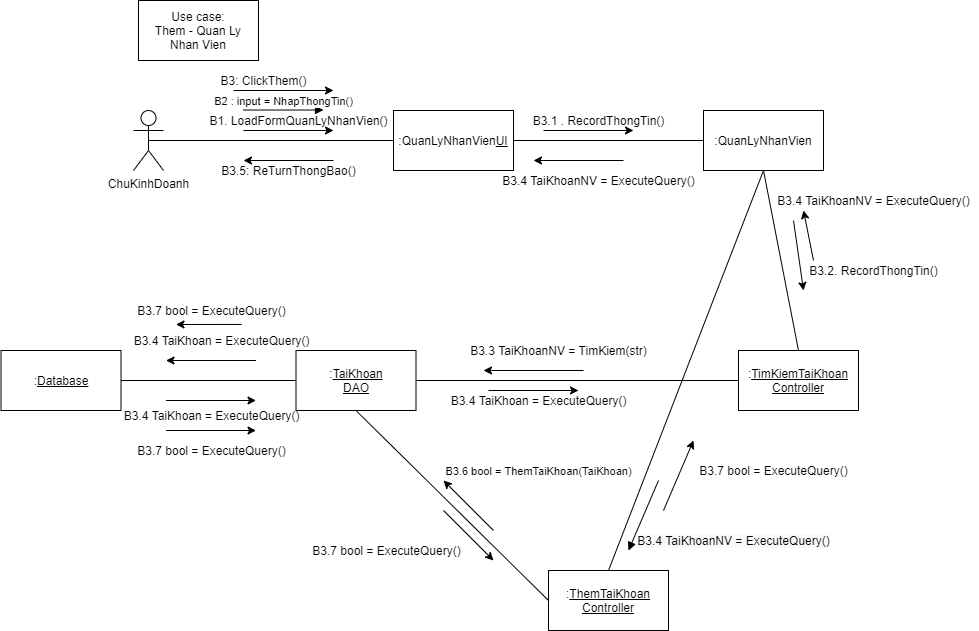

The diagram above was exported from draw.io. Its source (the exported page's mxGraphModel, read from the mxfile embedded in the PNG):
<mxGraphModel dx="1874" dy="592" grid="1" gridSize="10" guides="1" tooltips="1" connect="1" arrows="1" fold="1" page="1" pageScale="1" pageWidth="850" pageHeight="1100" math="0" shadow="0">
  <root>
    <mxCell id="qG5Vo85Q3ei9EfcNEBlT-0" />
    <mxCell id="qG5Vo85Q3ei9EfcNEBlT-1" parent="qG5Vo85Q3ei9EfcNEBlT-0" />
    <mxCell id="SsfazZ-B_QEJ8ZpqQCJl-0" value="ChuKinhDoanh" style="shape=umlActor;verticalLabelPosition=bottom;verticalAlign=top;html=1;outlineConnect=0;" parent="qG5Vo85Q3ei9EfcNEBlT-1" vertex="1">
      <mxGeometry x="10" y="160" width="30" height="60" as="geometry" />
    </mxCell>
    <mxCell id="SsfazZ-B_QEJ8ZpqQCJl-1" value=":QuanLyNhanVien&lt;u&gt;UI&lt;/u&gt;" style="rounded=0;whiteSpace=wrap;html=1;" parent="qG5Vo85Q3ei9EfcNEBlT-1" vertex="1">
      <mxGeometry x="270" y="160" width="120" height="60" as="geometry" />
    </mxCell>
    <mxCell id="SsfazZ-B_QEJ8ZpqQCJl-2" value=":QuanLyNhanVien&lt;u&gt;&lt;br&gt;&lt;/u&gt;" style="rounded=0;whiteSpace=wrap;html=1;" parent="qG5Vo85Q3ei9EfcNEBlT-1" vertex="1">
      <mxGeometry x="580" y="160" width="120" height="60" as="geometry" />
    </mxCell>
    <mxCell id="SsfazZ-B_QEJ8ZpqQCJl-3" value=":&lt;u&gt;TimKiemTaiKhoan&lt;/u&gt;&lt;br&gt;&lt;u&gt;Controller&lt;/u&gt;" style="rounded=0;whiteSpace=wrap;html=1;" parent="qG5Vo85Q3ei9EfcNEBlT-1" vertex="1">
      <mxGeometry x="615" y="400" width="120" height="60" as="geometry" />
    </mxCell>
    <mxCell id="SsfazZ-B_QEJ8ZpqQCJl-4" value=":&lt;u&gt;ThemTaiKhoan&lt;/u&gt;&lt;br&gt;&lt;u&gt;Controller&lt;br&gt;&lt;/u&gt;" style="rounded=0;whiteSpace=wrap;html=1;" parent="qG5Vo85Q3ei9EfcNEBlT-1" vertex="1">
      <mxGeometry x="425" y="620" width="120" height="60" as="geometry" />
    </mxCell>
    <mxCell id="SsfazZ-B_QEJ8ZpqQCJl-5" value=":&lt;u&gt;Database&lt;/u&gt;" style="rounded=0;whiteSpace=wrap;html=1;" parent="qG5Vo85Q3ei9EfcNEBlT-1" vertex="1">
      <mxGeometry x="-122.5" y="400" width="120" height="60" as="geometry" />
    </mxCell>
    <mxCell id="SsfazZ-B_QEJ8ZpqQCJl-6" value="" style="endArrow=none;html=1;exitX=0.5;exitY=0.5;exitDx=0;exitDy=0;exitPerimeter=0;entryX=0;entryY=0.5;entryDx=0;entryDy=0;" parent="qG5Vo85Q3ei9EfcNEBlT-1" source="SsfazZ-B_QEJ8ZpqQCJl-0" target="SsfazZ-B_QEJ8ZpqQCJl-1" edge="1">
      <mxGeometry width="50" height="50" relative="1" as="geometry">
        <mxPoint x="270" y="320" as="sourcePoint" />
        <mxPoint x="320" y="270" as="targetPoint" />
      </mxGeometry>
    </mxCell>
    <mxCell id="SsfazZ-B_QEJ8ZpqQCJl-7" value="" style="endArrow=classic;html=1;" parent="qG5Vo85Q3ei9EfcNEBlT-1" edge="1">
      <mxGeometry width="50" height="50" relative="1" as="geometry">
        <mxPoint x="120" y="180" as="sourcePoint" />
        <mxPoint x="210" y="180" as="targetPoint" />
      </mxGeometry>
    </mxCell>
    <mxCell id="SsfazZ-B_QEJ8ZpqQCJl-8" value="B1. LoadFormQuanLyNhanVien()" style="text;html=1;align=center;verticalAlign=middle;resizable=0;points=[];autosize=1;" parent="qG5Vo85Q3ei9EfcNEBlT-1" vertex="1">
      <mxGeometry x="80" y="160" width="190" height="20" as="geometry" />
    </mxCell>
    <mxCell id="SsfazZ-B_QEJ8ZpqQCJl-9" value="" style="endArrow=none;html=1;entryX=0;entryY=0.5;entryDx=0;entryDy=0;exitX=1;exitY=0.5;exitDx=0;exitDy=0;" parent="qG5Vo85Q3ei9EfcNEBlT-1" source="SsfazZ-B_QEJ8ZpqQCJl-1" target="SsfazZ-B_QEJ8ZpqQCJl-2" edge="1">
      <mxGeometry width="50" height="50" relative="1" as="geometry">
        <mxPoint x="270" y="320" as="sourcePoint" />
        <mxPoint x="320" y="270" as="targetPoint" />
      </mxGeometry>
    </mxCell>
    <mxCell id="SsfazZ-B_QEJ8ZpqQCJl-10" value="" style="endArrow=classic;html=1;" parent="qG5Vo85Q3ei9EfcNEBlT-1" edge="1">
      <mxGeometry width="50" height="50" relative="1" as="geometry">
        <mxPoint x="420" y="180" as="sourcePoint" />
        <mxPoint x="510" y="180" as="targetPoint" />
      </mxGeometry>
    </mxCell>
    <mxCell id="SsfazZ-B_QEJ8ZpqQCJl-11" value="B3.1 . RecordThongTin()" style="text;html=1;align=center;verticalAlign=middle;resizable=0;points=[];autosize=1;" parent="qG5Vo85Q3ei9EfcNEBlT-1" vertex="1">
      <mxGeometry x="400" y="160" width="150" height="20" as="geometry" />
    </mxCell>
    <mxCell id="SsfazZ-B_QEJ8ZpqQCJl-12" value="" style="endArrow=classic;html=1;" parent="qG5Vo85Q3ei9EfcNEBlT-1" edge="1">
      <mxGeometry width="50" height="50" relative="1" as="geometry">
        <mxPoint x="670" y="270" as="sourcePoint" />
        <mxPoint x="680" y="340" as="targetPoint" />
      </mxGeometry>
    </mxCell>
    <mxCell id="SsfazZ-B_QEJ8ZpqQCJl-13" value="" style="endArrow=none;html=1;entryX=0.5;entryY=1;entryDx=0;entryDy=0;exitX=0.5;exitY=0;exitDx=0;exitDy=0;" parent="qG5Vo85Q3ei9EfcNEBlT-1" source="SsfazZ-B_QEJ8ZpqQCJl-3" target="SsfazZ-B_QEJ8ZpqQCJl-2" edge="1">
      <mxGeometry width="50" height="50" relative="1" as="geometry">
        <mxPoint x="390" y="360" as="sourcePoint" />
        <mxPoint x="440" y="310" as="targetPoint" />
      </mxGeometry>
    </mxCell>
    <mxCell id="SsfazZ-B_QEJ8ZpqQCJl-14" value="B3.2. RecordThongTin()" style="text;html=1;align=center;verticalAlign=middle;resizable=0;points=[];autosize=1;" parent="qG5Vo85Q3ei9EfcNEBlT-1" vertex="1">
      <mxGeometry x="680" y="310" width="140" height="20" as="geometry" />
    </mxCell>
    <mxCell id="SsfazZ-B_QEJ8ZpqQCJl-15" value="" style="endArrow=classic;html=1;" parent="qG5Vo85Q3ei9EfcNEBlT-1" edge="1">
      <mxGeometry width="50" height="50" relative="1" as="geometry">
        <mxPoint x="460" y="420" as="sourcePoint" />
        <mxPoint x="360" y="420" as="targetPoint" />
      </mxGeometry>
    </mxCell>
    <mxCell id="SsfazZ-B_QEJ8ZpqQCJl-16" value="" style="endArrow=classic;html=1;" parent="qG5Vo85Q3ei9EfcNEBlT-1" edge="1">
      <mxGeometry width="50" height="50" relative="1" as="geometry">
        <mxPoint x="132.5" y="410" as="sourcePoint" />
        <mxPoint x="42.5" y="410" as="targetPoint" />
      </mxGeometry>
    </mxCell>
    <mxCell id="SsfazZ-B_QEJ8ZpqQCJl-17" value="" style="endArrow=classic;html=1;" parent="qG5Vo85Q3ei9EfcNEBlT-1" edge="1">
      <mxGeometry width="50" height="50" relative="1" as="geometry">
        <mxPoint x="42.5" y="450" as="sourcePoint" />
        <mxPoint x="132.5" y="450" as="targetPoint" />
      </mxGeometry>
    </mxCell>
    <mxCell id="SsfazZ-B_QEJ8ZpqQCJl-18" value="" style="endArrow=classic;html=1;" parent="qG5Vo85Q3ei9EfcNEBlT-1" edge="1">
      <mxGeometry width="50" height="50" relative="1" as="geometry">
        <mxPoint x="365" y="440" as="sourcePoint" />
        <mxPoint x="455" y="440" as="targetPoint" />
      </mxGeometry>
    </mxCell>
    <mxCell id="SsfazZ-B_QEJ8ZpqQCJl-19" value="" style="endArrow=classic;html=1;" parent="qG5Vo85Q3ei9EfcNEBlT-1" edge="1">
      <mxGeometry width="50" height="50" relative="1" as="geometry">
        <mxPoint x="540" y="560" as="sourcePoint" />
        <mxPoint x="570" y="490" as="targetPoint" />
      </mxGeometry>
    </mxCell>
    <mxCell id="SsfazZ-B_QEJ8ZpqQCJl-20" value="" style="endArrow=classic;html=1;" parent="qG5Vo85Q3ei9EfcNEBlT-1" edge="1">
      <mxGeometry width="50" height="50" relative="1" as="geometry">
        <mxPoint x="500" y="210" as="sourcePoint" />
        <mxPoint x="410" y="210" as="targetPoint" />
      </mxGeometry>
    </mxCell>
    <mxCell id="SsfazZ-B_QEJ8ZpqQCJl-21" value="" style="endArrow=classic;html=1;" parent="qG5Vo85Q3ei9EfcNEBlT-1" edge="1">
      <mxGeometry width="50" height="50" relative="1" as="geometry">
        <mxPoint x="210" y="210" as="sourcePoint" />
        <mxPoint x="120" y="210" as="targetPoint" />
      </mxGeometry>
    </mxCell>
    <mxCell id="SsfazZ-B_QEJ8ZpqQCJl-22" value="B3.3 TaiKhoanNV = TimKiem(str)" style="text;html=1;align=center;verticalAlign=middle;resizable=0;points=[];autosize=1;" parent="qG5Vo85Q3ei9EfcNEBlT-1" vertex="1">
      <mxGeometry x="340" y="390" width="190" height="20" as="geometry" />
    </mxCell>
    <mxCell id="SsfazZ-B_QEJ8ZpqQCJl-23" value="B3.7 bool = ExecuteQuery()" style="text;html=1;align=center;verticalAlign=middle;resizable=0;points=[];autosize=1;" parent="qG5Vo85Q3ei9EfcNEBlT-1" vertex="1">
      <mxGeometry x="7.5" y="350" width="160" height="20" as="geometry" />
    </mxCell>
    <mxCell id="SsfazZ-B_QEJ8ZpqQCJl-24" value="B3.4 TaiKhoan = ExecuteQuery()" style="text;html=1;align=center;verticalAlign=middle;resizable=0;points=[];autosize=1;" parent="qG5Vo85Q3ei9EfcNEBlT-1" vertex="1">
      <mxGeometry x="-7.5" y="455" width="190" height="20" as="geometry" />
    </mxCell>
    <mxCell id="SsfazZ-B_QEJ8ZpqQCJl-25" value="B3.4 TaiKhoan = ExecuteQuery()" style="text;html=1;align=center;verticalAlign=middle;resizable=0;points=[];autosize=1;" parent="qG5Vo85Q3ei9EfcNEBlT-1" vertex="1">
      <mxGeometry x="320" y="440" width="190" height="20" as="geometry" />
    </mxCell>
    <mxCell id="SsfazZ-B_QEJ8ZpqQCJl-26" value="B3.4 TaiKhoanNV = ExecuteQuery()" style="text;html=1;align=center;verticalAlign=middle;resizable=0;points=[];autosize=1;" parent="qG5Vo85Q3ei9EfcNEBlT-1" vertex="1">
      <mxGeometry x="645" y="240" width="210" height="20" as="geometry" />
    </mxCell>
    <mxCell id="SsfazZ-B_QEJ8ZpqQCJl-27" value="B3.4 TaiKhoanNV = ExecuteQuery()" style="text;html=1;align=center;verticalAlign=middle;resizable=0;points=[];autosize=1;" parent="qG5Vo85Q3ei9EfcNEBlT-1" vertex="1">
      <mxGeometry x="370" y="220" width="210" height="20" as="geometry" />
    </mxCell>
    <mxCell id="SsfazZ-B_QEJ8ZpqQCJl-28" value="B3.5: ReTurnThongBao()" style="text;html=1;align=center;verticalAlign=middle;resizable=0;points=[];autosize=1;" parent="qG5Vo85Q3ei9EfcNEBlT-1" vertex="1">
      <mxGeometry x="90" y="210" width="150" height="20" as="geometry" />
    </mxCell>
    <mxCell id="SsfazZ-B_QEJ8ZpqQCJl-29" value="Use case:&lt;br&gt;Them - Quan Ly&lt;br&gt;Nhan Vien" style="rounded=0;whiteSpace=wrap;html=1;" parent="qG5Vo85Q3ei9EfcNEBlT-1" vertex="1">
      <mxGeometry x="15" y="50" width="120" height="60" as="geometry" />
    </mxCell>
    <mxCell id="SsfazZ-B_QEJ8ZpqQCJl-30" value="B2 : input = NhapThongTin()" style="html=1;verticalAlign=bottom;endArrow=block;" parent="qG5Vo85Q3ei9EfcNEBlT-1" edge="1">
      <mxGeometry width="80" relative="1" as="geometry">
        <mxPoint x="120" y="159.51999999999998" as="sourcePoint" />
        <mxPoint x="200" y="159.51999999999998" as="targetPoint" />
      </mxGeometry>
    </mxCell>
    <mxCell id="SsfazZ-B_QEJ8ZpqQCJl-31" value=":&lt;u&gt;TaiKhoan&lt;br&gt;DAO&lt;/u&gt;" style="rounded=0;whiteSpace=wrap;html=1;" parent="qG5Vo85Q3ei9EfcNEBlT-1" vertex="1">
      <mxGeometry x="172.5" y="400" width="120" height="60" as="geometry" />
    </mxCell>
    <mxCell id="SsfazZ-B_QEJ8ZpqQCJl-32" value="" style="endArrow=none;html=1;exitX=1;exitY=0.5;exitDx=0;exitDy=0;entryX=0;entryY=0.5;entryDx=0;entryDy=0;" parent="qG5Vo85Q3ei9EfcNEBlT-1" source="SsfazZ-B_QEJ8ZpqQCJl-5" target="SsfazZ-B_QEJ8ZpqQCJl-31" edge="1">
      <mxGeometry width="50" height="50" relative="1" as="geometry">
        <mxPoint x="92.5" y="460" as="sourcePoint" />
        <mxPoint x="142.5" y="410" as="targetPoint" />
      </mxGeometry>
    </mxCell>
    <mxCell id="SsfazZ-B_QEJ8ZpqQCJl-33" value="&lt;span style=&quot;font-size: 12px ; background-color: rgb(248 , 249 , 250)&quot;&gt;B3.4 TaiKhoanNV = ExecuteQuery()&lt;/span&gt;" style="html=1;verticalAlign=bottom;endArrow=block;" parent="qG5Vo85Q3ei9EfcNEBlT-1" edge="1">
      <mxGeometry x="-0.0862" y="97" width="80" relative="1" as="geometry">
        <mxPoint x="535" y="530" as="sourcePoint" />
        <mxPoint x="505" y="600" as="targetPoint" />
        <mxPoint as="offset" />
      </mxGeometry>
    </mxCell>
    <mxCell id="SsfazZ-B_QEJ8ZpqQCJl-34" value="B3.4 TaiKhoan = ExecuteQuery()" style="text;html=1;align=center;verticalAlign=middle;resizable=0;points=[];autosize=1;" parent="qG5Vo85Q3ei9EfcNEBlT-1" vertex="1">
      <mxGeometry x="2.5" y="380" width="190" height="20" as="geometry" />
    </mxCell>
    <mxCell id="SsfazZ-B_QEJ8ZpqQCJl-35" value="" style="endArrow=classic;html=1;exitX=0.691;exitY=1.197;exitDx=0;exitDy=0;exitPerimeter=0;" parent="qG5Vo85Q3ei9EfcNEBlT-1" source="SsfazZ-B_QEJ8ZpqQCJl-23" edge="1">
      <mxGeometry width="50" height="50" relative="1" as="geometry">
        <mxPoint x="192.5" y="400" as="sourcePoint" />
        <mxPoint x="52.5" y="374" as="targetPoint" />
      </mxGeometry>
    </mxCell>
    <mxCell id="SsfazZ-B_QEJ8ZpqQCJl-36" value="B3.7 bool = ExecuteQuery()" style="text;html=1;align=center;verticalAlign=middle;resizable=0;points=[];autosize=1;" parent="qG5Vo85Q3ei9EfcNEBlT-1" vertex="1">
      <mxGeometry x="7.5" y="490" width="160" height="20" as="geometry" />
    </mxCell>
    <mxCell id="SsfazZ-B_QEJ8ZpqQCJl-37" value="" style="endArrow=classic;html=1;" parent="qG5Vo85Q3ei9EfcNEBlT-1" edge="1">
      <mxGeometry width="50" height="50" relative="1" as="geometry">
        <mxPoint x="42.5" y="480" as="sourcePoint" />
        <mxPoint x="132.5" y="480" as="targetPoint" />
      </mxGeometry>
    </mxCell>
    <mxCell id="SsfazZ-B_QEJ8ZpqQCJl-38" value="B3.7 bool = ExecuteQuery()" style="text;html=1;align=center;verticalAlign=middle;resizable=0;points=[];autosize=1;" parent="qG5Vo85Q3ei9EfcNEBlT-1" vertex="1">
      <mxGeometry x="182.5" y="590" width="160" height="20" as="geometry" />
    </mxCell>
    <mxCell id="SsfazZ-B_QEJ8ZpqQCJl-39" value="" style="endArrow=classic;html=1;" parent="qG5Vo85Q3ei9EfcNEBlT-1" edge="1">
      <mxGeometry width="50" height="50" relative="1" as="geometry">
        <mxPoint x="320" y="560" as="sourcePoint" />
        <mxPoint x="370" y="610" as="targetPoint" />
      </mxGeometry>
    </mxCell>
    <mxCell id="SsfazZ-B_QEJ8ZpqQCJl-40" value="B3.7 bool = ExecuteQuery()" style="text;html=1;align=center;verticalAlign=middle;resizable=0;points=[];autosize=1;" parent="qG5Vo85Q3ei9EfcNEBlT-1" vertex="1">
      <mxGeometry x="570" y="510" width="160" height="20" as="geometry" />
    </mxCell>
    <mxCell id="SsfazZ-B_QEJ8ZpqQCJl-41" value="" style="endArrow=classic;html=1;" parent="qG5Vo85Q3ei9EfcNEBlT-1" edge="1">
      <mxGeometry width="50" height="50" relative="1" as="geometry">
        <mxPoint x="690" y="310" as="sourcePoint" />
        <mxPoint x="680" y="260" as="targetPoint" />
      </mxGeometry>
    </mxCell>
    <mxCell id="SsfazZ-B_QEJ8ZpqQCJl-42" value="" style="endArrow=none;html=1;entryX=0;entryY=0.5;entryDx=0;entryDy=0;exitX=1;exitY=0.5;exitDx=0;exitDy=0;" parent="qG5Vo85Q3ei9EfcNEBlT-1" source="SsfazZ-B_QEJ8ZpqQCJl-31" target="SsfazZ-B_QEJ8ZpqQCJl-3" edge="1">
      <mxGeometry width="50" height="50" relative="1" as="geometry">
        <mxPoint x="160" y="450" as="sourcePoint" />
        <mxPoint x="210" y="400" as="targetPoint" />
      </mxGeometry>
    </mxCell>
    <mxCell id="SsfazZ-B_QEJ8ZpqQCJl-43" value="" style="endArrow=none;html=1;exitX=0.5;exitY=0;exitDx=0;exitDy=0;entryX=0.5;entryY=1;entryDx=0;entryDy=0;" parent="qG5Vo85Q3ei9EfcNEBlT-1" source="SsfazZ-B_QEJ8ZpqQCJl-4" target="SsfazZ-B_QEJ8ZpqQCJl-2" edge="1">
      <mxGeometry width="50" height="50" relative="1" as="geometry">
        <mxPoint x="540" y="460" as="sourcePoint" />
        <mxPoint x="590" y="410" as="targetPoint" />
      </mxGeometry>
    </mxCell>
    <mxCell id="SsfazZ-B_QEJ8ZpqQCJl-44" value="" style="endArrow=none;html=1;exitX=0;exitY=0.5;exitDx=0;exitDy=0;entryX=0.5;entryY=1;entryDx=0;entryDy=0;" parent="qG5Vo85Q3ei9EfcNEBlT-1" source="SsfazZ-B_QEJ8ZpqQCJl-4" target="SsfazZ-B_QEJ8ZpqQCJl-31" edge="1">
      <mxGeometry width="50" height="50" relative="1" as="geometry">
        <mxPoint x="340" y="540" as="sourcePoint" />
        <mxPoint x="390" y="490" as="targetPoint" />
      </mxGeometry>
    </mxCell>
    <mxCell id="SsfazZ-B_QEJ8ZpqQCJl-45" value="" style="endArrow=classic;html=1;" parent="qG5Vo85Q3ei9EfcNEBlT-1" edge="1">
      <mxGeometry width="50" height="50" relative="1" as="geometry">
        <mxPoint x="370" y="580" as="sourcePoint" />
        <mxPoint x="320" y="530" as="targetPoint" />
      </mxGeometry>
    </mxCell>
    <mxCell id="SsfazZ-B_QEJ8ZpqQCJl-46" value="&lt;span style=&quot;font-size: 11px ; background-color: rgb(255 , 255 , 255)&quot;&gt;B3.6 bool = ThemTaiKhoan(TaiKhoan)&lt;/span&gt;" style="text;html=1;align=center;verticalAlign=middle;resizable=0;points=[];autosize=1;" parent="qG5Vo85Q3ei9EfcNEBlT-1" vertex="1">
      <mxGeometry x="315" y="510" width="200" height="20" as="geometry" />
    </mxCell>
    <mxCell id="SsfazZ-B_QEJ8ZpqQCJl-47" value="" style="endArrow=classic;html=1;" parent="qG5Vo85Q3ei9EfcNEBlT-1" edge="1">
      <mxGeometry width="50" height="50" relative="1" as="geometry">
        <mxPoint x="110" y="140" as="sourcePoint" />
        <mxPoint x="210" y="140" as="targetPoint" />
      </mxGeometry>
    </mxCell>
    <mxCell id="SsfazZ-B_QEJ8ZpqQCJl-48" value="B3: ClickThem()" style="text;html=1;align=center;verticalAlign=middle;resizable=0;points=[];autosize=1;" parent="qG5Vo85Q3ei9EfcNEBlT-1" vertex="1">
      <mxGeometry x="90" y="120" width="100" height="20" as="geometry" />
    </mxCell>
  </root>
</mxGraphModel>